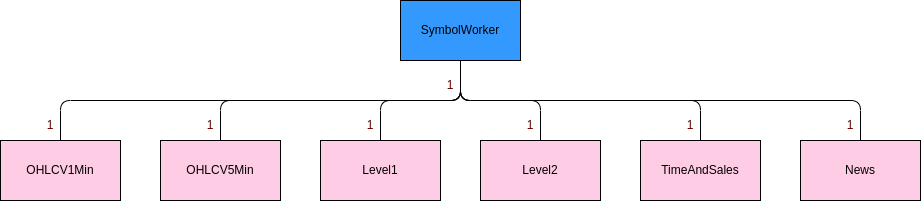

The diagram above was exported from draw.io. Its source (the exported page's mxGraphModel, read from the mxfile embedded in the PNG):
<mxGraphModel dx="959" dy="490" grid="1" gridSize="10" guides="1" tooltips="1" connect="1" arrows="1" fold="1" page="1" pageScale="1" pageWidth="2339" pageHeight="3300" math="0" shadow="0">
  <root>
    <mxCell id="0" />
    <mxCell id="1" parent="0" />
    <mxCell id="3" value="SymbolWorker" style="rounded=0;whiteSpace=wrap;html=1;fontColor=#000000;fillColor=#3399FF;" vertex="1" parent="1">
      <mxGeometry x="440" y="60" width="120" height="60" as="geometry" />
    </mxCell>
    <mxCell id="4" value="OHLCV1Min" style="rounded=0;whiteSpace=wrap;html=1;fontColor=#000000;fillColor=#FFCCE6;" vertex="1" parent="1">
      <mxGeometry x="40" y="200" width="120" height="60" as="geometry" />
    </mxCell>
    <mxCell id="5" value="OHLCV5Min" style="rounded=0;whiteSpace=wrap;html=1;fontColor=#000000;fillColor=#FFCCE6;" vertex="1" parent="1">
      <mxGeometry x="200" y="200" width="120" height="60" as="geometry" />
    </mxCell>
    <mxCell id="6" value="Level1" style="rounded=0;whiteSpace=wrap;html=1;fontColor=#000000;fillColor=#FFCCE6;" vertex="1" parent="1">
      <mxGeometry x="360" y="200" width="120" height="60" as="geometry" />
    </mxCell>
    <mxCell id="7" value="Level2" style="rounded=0;whiteSpace=wrap;html=1;fontColor=#000000;fillColor=#FFCCE6;" vertex="1" parent="1">
      <mxGeometry x="520" y="200" width="120" height="60" as="geometry" />
    </mxCell>
    <mxCell id="8" value="TimeAndSales" style="rounded=0;whiteSpace=wrap;html=1;fontColor=#000000;fillColor=#FFCCE6;" vertex="1" parent="1">
      <mxGeometry x="680" y="200" width="120" height="60" as="geometry" />
    </mxCell>
    <mxCell id="9" value="News" style="rounded=0;whiteSpace=wrap;html=1;fontColor=#000000;fillColor=#FFCCE6;" vertex="1" parent="1">
      <mxGeometry x="840" y="200" width="120" height="60" as="geometry" />
    </mxCell>
    <mxCell id="10" value="" style="endArrow=none;html=1;fontColor=#000000;exitX=0.5;exitY=0;exitDx=0;exitDy=0;entryX=0.5;entryY=1;entryDx=0;entryDy=0;" edge="1" parent="1" source="4" target="3">
      <mxGeometry width="50" height="50" relative="1" as="geometry">
        <mxPoint x="120" y="170" as="sourcePoint" />
        <mxPoint x="330" y="160" as="targetPoint" />
        <Array as="points">
          <mxPoint x="100" y="160" />
          <mxPoint x="500" y="160" />
        </Array>
      </mxGeometry>
    </mxCell>
    <mxCell id="11" value="" style="endArrow=none;html=1;fontColor=#000000;exitX=0.5;exitY=1;exitDx=0;exitDy=0;entryX=0.5;entryY=0;entryDx=0;entryDy=0;" edge="1" parent="1" source="3" target="5">
      <mxGeometry width="50" height="50" relative="1" as="geometry">
        <mxPoint x="710" y="130" as="sourcePoint" />
        <mxPoint x="760" y="80" as="targetPoint" />
        <Array as="points">
          <mxPoint x="500" y="160" />
          <mxPoint x="260" y="160" />
        </Array>
      </mxGeometry>
    </mxCell>
    <mxCell id="12" value="" style="endArrow=none;html=1;fontColor=#000000;exitX=0.5;exitY=0;exitDx=0;exitDy=0;entryX=0.5;entryY=1;entryDx=0;entryDy=0;" edge="1" parent="1" source="6" target="3">
      <mxGeometry width="50" height="50" relative="1" as="geometry">
        <mxPoint x="700" y="140" as="sourcePoint" />
        <mxPoint x="750" y="90" as="targetPoint" />
        <Array as="points">
          <mxPoint x="420" y="160" />
          <mxPoint x="500" y="160" />
        </Array>
      </mxGeometry>
    </mxCell>
    <mxCell id="13" value="" style="endArrow=none;html=1;fontColor=#000000;entryX=0.5;entryY=1;entryDx=0;entryDy=0;exitX=0.5;exitY=0;exitDx=0;exitDy=0;" edge="1" parent="1" source="7" target="3">
      <mxGeometry width="50" height="50" relative="1" as="geometry">
        <mxPoint x="700" y="130" as="sourcePoint" />
        <mxPoint x="750" y="80" as="targetPoint" />
        <Array as="points">
          <mxPoint x="580" y="160" />
          <mxPoint x="500" y="160" />
        </Array>
      </mxGeometry>
    </mxCell>
    <mxCell id="14" value="" style="endArrow=none;html=1;fontColor=#000000;exitX=0.5;exitY=1;exitDx=0;exitDy=0;entryX=0.5;entryY=0;entryDx=0;entryDy=0;" edge="1" parent="1" source="3" target="8">
      <mxGeometry width="50" height="50" relative="1" as="geometry">
        <mxPoint x="730" y="170" as="sourcePoint" />
        <mxPoint x="780" y="120" as="targetPoint" />
        <Array as="points">
          <mxPoint x="500" y="160" />
          <mxPoint x="740" y="160" />
        </Array>
      </mxGeometry>
    </mxCell>
    <mxCell id="15" value="" style="endArrow=none;html=1;fontColor=#000000;exitX=0.5;exitY=1;exitDx=0;exitDy=0;entryX=0.5;entryY=0;entryDx=0;entryDy=0;" edge="1" parent="1" source="3" target="9">
      <mxGeometry width="50" height="50" relative="1" as="geometry">
        <mxPoint x="760" y="120" as="sourcePoint" />
        <mxPoint x="810" y="70" as="targetPoint" />
        <Array as="points">
          <mxPoint x="500" y="160" />
          <mxPoint x="900" y="160" />
        </Array>
      </mxGeometry>
    </mxCell>
    <mxCell id="19" value="&lt;font color=&quot;#660000&quot;&gt;1&lt;/font&gt;" style="text;html=1;strokeColor=none;fillColor=none;align=center;verticalAlign=middle;whiteSpace=wrap;rounded=0;fontColor=#000000;" vertex="1" parent="1">
      <mxGeometry x="240" y="170" width="20" height="30" as="geometry" />
    </mxCell>
    <mxCell id="23" value="&lt;font color=&quot;#660000&quot;&gt;1&lt;/font&gt;" style="text;html=1;strokeColor=none;fillColor=none;align=center;verticalAlign=middle;whiteSpace=wrap;rounded=0;fontColor=#000000;" vertex="1" parent="1">
      <mxGeometry x="80" y="170" width="20" height="30" as="geometry" />
    </mxCell>
    <mxCell id="24" value="&lt;font color=&quot;#660000&quot;&gt;1&lt;/font&gt;" style="text;html=1;strokeColor=none;fillColor=none;align=center;verticalAlign=middle;whiteSpace=wrap;rounded=0;fontColor=#000000;" vertex="1" parent="1">
      <mxGeometry x="480" y="130" width="20" height="30" as="geometry" />
    </mxCell>
    <mxCell id="25" value="&lt;font color=&quot;#660000&quot;&gt;1&lt;/font&gt;" style="text;html=1;strokeColor=none;fillColor=none;align=center;verticalAlign=middle;whiteSpace=wrap;rounded=0;fontColor=#000000;" vertex="1" parent="1">
      <mxGeometry x="400" y="170" width="20" height="30" as="geometry" />
    </mxCell>
    <mxCell id="26" value="&lt;font color=&quot;#660000&quot;&gt;1&lt;/font&gt;" style="text;html=1;strokeColor=none;fillColor=none;align=center;verticalAlign=middle;whiteSpace=wrap;rounded=0;fontColor=#000000;" vertex="1" parent="1">
      <mxGeometry x="880" y="170" width="20" height="30" as="geometry" />
    </mxCell>
    <mxCell id="27" value="&lt;font color=&quot;#660000&quot;&gt;1&lt;/font&gt;" style="text;html=1;strokeColor=none;fillColor=none;align=center;verticalAlign=middle;whiteSpace=wrap;rounded=0;fontColor=#000000;" vertex="1" parent="1">
      <mxGeometry x="720" y="170" width="20" height="30" as="geometry" />
    </mxCell>
    <mxCell id="28" value="&lt;font color=&quot;#660000&quot;&gt;1&lt;/font&gt;" style="text;html=1;strokeColor=none;fillColor=none;align=center;verticalAlign=middle;whiteSpace=wrap;rounded=0;fontColor=#000000;" vertex="1" parent="1">
      <mxGeometry x="560" y="170" width="20" height="30" as="geometry" />
    </mxCell>
  </root>
</mxGraphModel>